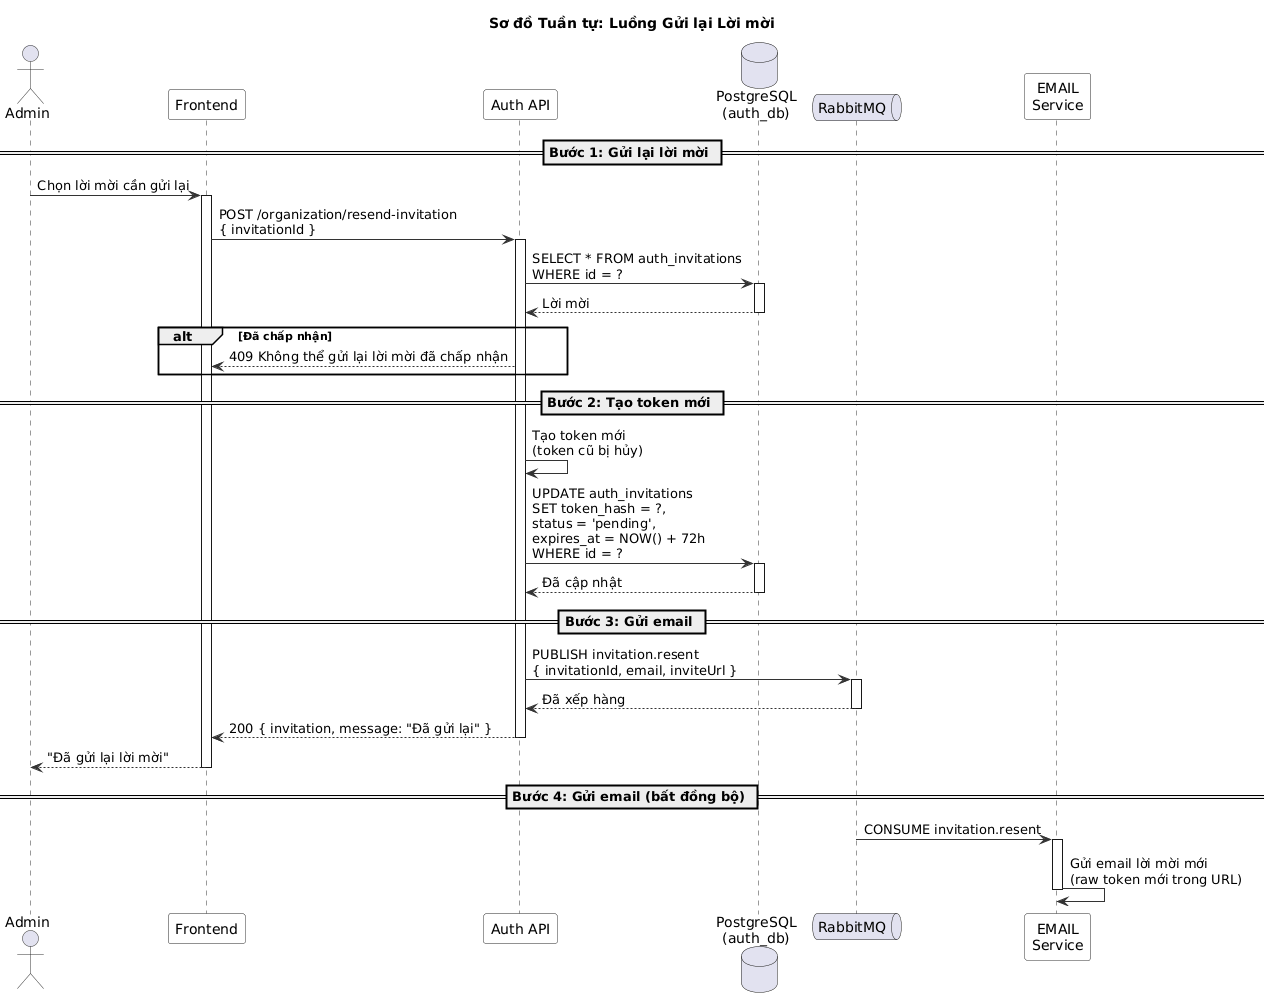

The diagram above was rendered by PlantUML. Its source (embedded in the PNG):
@startuml
' ============================================================
' Sơ đồ Tuần tự - Luồng Gửi lại Lời mời
' ============================================================

skinparam sequence {
  ArrowColor #333333
  ActorBorderColor #333333
  LifeLineBorderColor #333333
  ParticipantBackgroundColor #F8F8F8
  ParticipantBorderColor #333333
}

title Sơ đồ Tuần tự: Luồng Gửi lại Lời mời

actor Admin
participant "Frontend" as FE
participant "Auth API" as API
database "PostgreSQL\n(auth_db)" as DB
queue "RabbitMQ" as MQ
participant "EMAIL\nService" as Email

== Bước 1: Gửi lại lời mời ==

Admin -> FE : Chọn lời mời cần gửi lại
activate FE

FE -> API : POST /organization/resend-invitation\n{ invitationId }
activate API

API -> DB : SELECT * FROM auth_invitations\nWHERE id = ?
activate DB
DB --> API : Lời mời
deactivate DB

alt Đã chấp nhận
  API --> FE : 409 Không thể gửi lại lời mời đã chấp nhận
end

== Bước 2: Tạo token mới ==

API -> API : Tạo token mới\n(token cũ bị hủy)

API -> DB : UPDATE auth_invitations\nSET token_hash = ?,\nstatus = 'pending',\nexpires_at = NOW() + 72h\nWHERE id = ?
activate DB
DB --> API : Đã cập nhật
deactivate DB

== Bước 3: Gửi email ==

API -> MQ : PUBLISH invitation.resent\n{ invitationId, email, inviteUrl }
activate MQ
MQ --> API : Đã xếp hàng
deactivate MQ

API --> FE : 200 { invitation, message: "Đã gửi lại" }
deactivate API

FE --> Admin : "Đã gửi lại lời mời"
deactivate FE

== Bước 4: Gửi email (bất đồng bộ) ==

MQ -> Email : CONSUME invitation.resent
activate Email

Email -> Email : Gửi email lời mời mới\n(raw token mới trong URL)

deactivate Email

@enduml